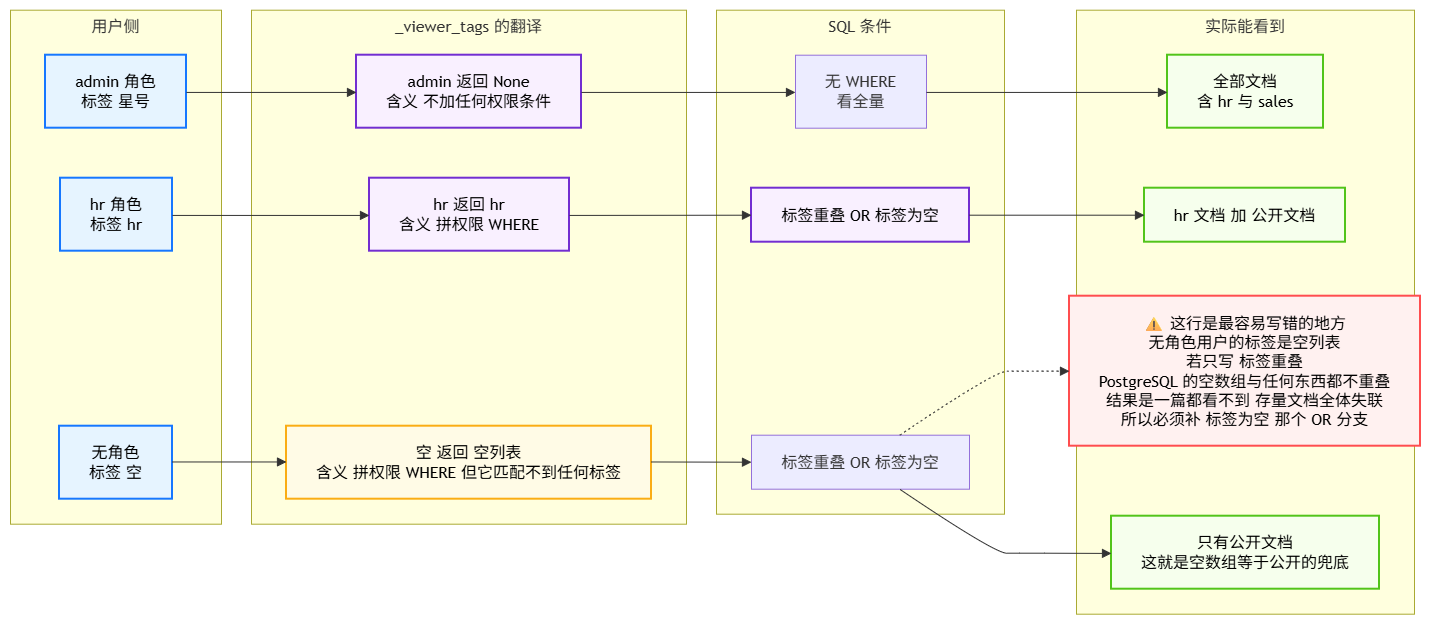

The diagram above was exported from draw.io. Its source (the exported page's mxGraphModel, read from the mxfile embedded in the PNG):
<mxGraphModel dx="1716" dy="1183" grid="1" gridSize="10" guides="1" tooltips="1" connect="1" arrows="1" fold="1" page="1" pageScale="1" pageWidth="827" pageHeight="1169" math="0" shadow="0">
  <root>
    <mxCell id="0" />
    <mxCell id="1" parent="0" />
    <UserObject label="" mermaidData="{&#10;  &quot;data&quot;: &quot;flowchart LR\n    subgraph ROLES[\&quot;用户侧\&quot;]\n        direction TB\n        U1[\&quot;admin 角色&lt;br/&gt;标签 星号\&quot;]\n        U2[\&quot;hr 角色&lt;br/&gt;标签 hr\&quot;]\n        U3[\&quot;无角色&lt;br/&gt;标签 空\&quot;]\n    end\n\n    subgraph VM[\&quot;_viewer_tags 的翻译\&quot;]\n        direction TB\n        V1[\&quot;admin 返回 None&lt;br/&gt;含义 不加任何权限条件\&quot;]\n        V2[\&quot;hr 返回 hr&lt;br/&gt;含义 拼权限 WHERE\&quot;]\n        V3[\&quot;空 返回 空列表&lt;br/&gt;含义 拼权限 WHERE 但它匹配不到任何标签\&quot;]\n    end\n\n    subgraph SQL[\&quot;SQL 条件\&quot;]\n        direction TB\n        S1[\&quot;无 WHERE&lt;br/&gt;看全量\&quot;]\n        S2[\&quot;标签重叠 OR 标签为空\&quot;]\n        S3[\&quot;标签重叠 OR 标签为空\&quot;]\n    end\n\n    subgraph SEE[\&quot;实际能看到\&quot;]\n        direction TB\n        F1[\&quot;全部文档&lt;br/&gt;含 hr 与 sales\&quot;]\n        F2[\&quot;hr 文档 加 公开文档\&quot;]\n        F3[\&quot;只有公开文档&lt;br/&gt;这就是空数组等于公开的兜底\&quot;]\n    end\n\n    U1 --&gt; V1 --&gt; S1 --&gt; F1\n    U2 --&gt; V2 --&gt; S2 --&gt; F2\n    U3 --&gt; V3 --&gt; S3 --&gt; F3\n\n    WARN[\&quot;⚠ 这行是最容易写错的地方&lt;br/&gt;无角色用户的标签是空列表&lt;br/&gt;若只写 标签重叠&lt;br/&gt;PostgreSQL 的空数组与任何东西都不重叠&lt;br/&gt;结果是一篇都看不到 存量文档全体失联&lt;br/&gt;所以必须补 标签为空 那个 OR 分支\&quot;]\n\n    S3 -.-&gt; WARN\n\n    classDef user fill:#e6f4ff,stroke:#1677ff,stroke-width:2px,color:#000\n    classDef key fill:#fffbe6,stroke:#faad14,stroke-width:2px,color:#000\n    classDef sql fill:#f9f0ff,stroke:#722ed1,stroke-width:2px,color:#000\n    classDef good fill:#f6ffed,stroke:#52c41a,stroke-width:2px,color:#000\n    classDef warn fill:#fff1f0,stroke:#ff4d4f,stroke-width:2px,color:#000\n    class U1,U2,U3 user\n    class V1,V2,S2 sql\n    class V3 key\n    class F1,F2,F3 good\n    class WARN warn&quot;,&#10;  &quot;config&quot;: null&#10;}" id="cL6bg26cTtcOYWMWflzW-1">
      <mxCell connectable="0" parent="1" style="group;transparentBounds=1;editIcon=1;lockedGroup=0;groupPadding=10;" vertex="1">
        <mxGeometry as="geometry" />
      </mxCell>
    </UserObject>
    <UserObject label="用户侧" mermaidId="n:ROLES" mermaidBaseStyle="html=1;whiteSpace=wrap;strokeWidth=1;verticalAlign=top;fillColor=light-dark(#ffffde,#1f2020);strokeColor=light-dark(#aaaa33,#cccccc);fontColor=light-dark(#333333,#cccccc);fontFamily=Trebuchet MS,Verdana,Arial,sans-serif;fontSize=16;" mermaidBaseValue="用户侧" id="cL6bg26cTtcOYWMWflzW-2">
      <mxCell parent="cL6bg26cTtcOYWMWflzW-1" style="html=1;whiteSpace=wrap;strokeWidth=1;verticalAlign=top;fillColor=light-dark(#ffffde,#1f2020);strokeColor=light-dark(#aaaa33,#cccccc);fontColor=light-dark(#333333,#cccccc);fontFamily=Trebuchet MS,Verdana,Arial,sans-serif;fontSize=16;" vertex="1">
        <mxGeometry height="514" width="211" x="30" y="30" as="geometry" />
      </mxCell>
    </UserObject>
    <UserObject label="admin 角色&#10;标签 星号" mermaidId="n:U1" mermaidBaseStyle="html=1;whiteSpace=wrap;strokeWidth=2;fillColor=#e6f4ff;strokeColor=#1677ff;fontColor=default;fontFamily=Trebuchet MS,Verdana,Arial,sans-serif;fontSize=16;" mermaidBaseValue="admin 角色&#10;标签 星号" id="cL6bg26cTtcOYWMWflzW-3">
      <mxCell parent="cL6bg26cTtcOYWMWflzW-2" style="html=1;whiteSpace=wrap;strokeWidth=2;fillColor=#e6f4ff;strokeColor=#1677ff;fontColor=default;fontFamily=Trebuchet MS,Verdana,Arial,sans-serif;fontSize=16;" vertex="1">
        <mxGeometry height="73" width="141" x="35" y="45" as="geometry" />
      </mxCell>
    </UserObject>
    <UserObject label="hr 角色&#10;标签 hr" mermaidId="n:U2" mermaidBaseStyle="html=1;whiteSpace=wrap;strokeWidth=2;fillColor=#e6f4ff;strokeColor=#1677ff;fontColor=default;fontFamily=Trebuchet MS,Verdana,Arial,sans-serif;fontSize=16;" mermaidBaseValue="hr 角色&#10;标签 hr" id="cL6bg26cTtcOYWMWflzW-4">
      <mxCell parent="cL6bg26cTtcOYWMWflzW-2" style="html=1;whiteSpace=wrap;strokeWidth=2;fillColor=#e6f4ff;strokeColor=#1677ff;fontColor=default;fontFamily=Trebuchet MS,Verdana,Arial,sans-serif;fontSize=16;" vertex="1">
        <mxGeometry height="73" width="112" x="50" y="168" as="geometry" />
      </mxCell>
    </UserObject>
    <UserObject label="无角色&#10;标签 空" mermaidId="n:U3" mermaidBaseStyle="html=1;whiteSpace=wrap;strokeWidth=2;fillColor=#e6f4ff;strokeColor=#1677ff;fontColor=default;fontFamily=Trebuchet MS,Verdana,Arial,sans-serif;fontSize=16;" mermaidBaseValue="无角色&#10;标签 空" id="cL6bg26cTtcOYWMWflzW-5">
      <mxCell parent="cL6bg26cTtcOYWMWflzW-2" style="html=1;whiteSpace=wrap;strokeWidth=2;fillColor=#e6f4ff;strokeColor=#1677ff;fontColor=default;fontFamily=Trebuchet MS,Verdana,Arial,sans-serif;fontSize=16;" vertex="1">
        <mxGeometry height="73" width="113" x="49" y="416" as="geometry" />
      </mxCell>
    </UserObject>
    <UserObject label="_viewer_tags 的翻译" mermaidId="n:VM" mermaidBaseStyle="html=1;whiteSpace=wrap;strokeWidth=1;verticalAlign=top;fillColor=light-dark(#ffffde,#1f2020);strokeColor=light-dark(#aaaa33,#cccccc);fontColor=light-dark(#333333,#cccccc);fontFamily=Trebuchet MS,Verdana,Arial,sans-serif;fontSize=16;" mermaidBaseValue="_viewer_tags 的翻译" id="cL6bg26cTtcOYWMWflzW-6">
      <mxCell parent="cL6bg26cTtcOYWMWflzW-1" style="html=1;whiteSpace=wrap;strokeWidth=1;verticalAlign=top;fillColor=light-dark(#ffffde,#1f2020);strokeColor=light-dark(#aaaa33,#cccccc);fontColor=light-dark(#333333,#cccccc);fontFamily=Trebuchet MS,Verdana,Arial,sans-serif;fontSize=16;" vertex="1">
        <mxGeometry height="514" width="435" x="271" y="30" as="geometry" />
      </mxCell>
    </UserObject>
    <UserObject label="admin 返回 None&#10;含义 不加任何权限条件" mermaidId="n:V1" mermaidBaseStyle="html=1;whiteSpace=wrap;strokeWidth=2;fillColor=#f9f0ff;strokeColor=#722ed1;fontColor=default;fontFamily=Trebuchet MS,Verdana,Arial,sans-serif;fontSize=16;" mermaidBaseValue="admin 返回 None&#10;含义 不加任何权限条件" id="cL6bg26cTtcOYWMWflzW-7">
      <mxCell parent="cL6bg26cTtcOYWMWflzW-6" style="html=1;whiteSpace=wrap;strokeWidth=2;fillColor=#f9f0ff;strokeColor=#722ed1;fontColor=default;fontFamily=Trebuchet MS,Verdana,Arial,sans-serif;fontSize=16;" vertex="1">
        <mxGeometry height="73" width="225" x="105" y="45" as="geometry" />
      </mxCell>
    </UserObject>
    <UserObject label="hr 返回 hr&#10;含义 拼权限 WHERE" mermaidId="n:V2" mermaidBaseStyle="html=1;whiteSpace=wrap;strokeWidth=2;fillColor=#f9f0ff;strokeColor=#722ed1;fontColor=default;fontFamily=Trebuchet MS,Verdana,Arial,sans-serif;fontSize=16;" mermaidBaseValue="hr 返回 hr&#10;含义 拼权限 WHERE" id="cL6bg26cTtcOYWMWflzW-8">
      <mxCell parent="cL6bg26cTtcOYWMWflzW-6" style="html=1;whiteSpace=wrap;strokeWidth=2;fillColor=#f9f0ff;strokeColor=#722ed1;fontColor=default;fontFamily=Trebuchet MS,Verdana,Arial,sans-serif;fontSize=16;" vertex="1">
        <mxGeometry height="73" width="200" x="118" y="168" as="geometry" />
      </mxCell>
    </UserObject>
    <UserObject label="空 返回 空列表&#10;含义 拼权限 WHERE 但它匹配不到任何标签" mermaidId="n:V3" mermaidBaseStyle="html=1;whiteSpace=wrap;strokeWidth=2;fillColor=#fffbe6;strokeColor=#faad14;fontColor=default;fontFamily=Trebuchet MS,Verdana,Arial,sans-serif;fontSize=16;" mermaidBaseValue="空 返回 空列表&#10;含义 拼权限 WHERE 但它匹配不到任何标签" id="cL6bg26cTtcOYWMWflzW-9">
      <mxCell parent="cL6bg26cTtcOYWMWflzW-6" style="html=1;whiteSpace=wrap;strokeWidth=2;fillColor=#fffbe6;strokeColor=#faad14;fontColor=default;fontFamily=Trebuchet MS,Verdana,Arial,sans-serif;fontSize=16;" vertex="1">
        <mxGeometry height="73" width="365" x="35" y="416" as="geometry" />
      </mxCell>
    </UserObject>
    <UserObject label="SQL 条件" mermaidId="n:SQL" mermaidBaseStyle="html=1;whiteSpace=wrap;strokeWidth=1;verticalAlign=top;fillColor=light-dark(#ffffde,#1f2020);strokeColor=light-dark(#aaaa33,#cccccc);fontColor=light-dark(#333333,#cccccc);fontFamily=Trebuchet MS,Verdana,Arial,sans-serif;fontSize=16;" mermaidBaseValue="SQL 条件" id="cL6bg26cTtcOYWMWflzW-10">
      <mxCell parent="cL6bg26cTtcOYWMWflzW-1" style="html=1;whiteSpace=wrap;strokeWidth=1;verticalAlign=top;fillColor=light-dark(#ffffde,#1f2020);strokeColor=light-dark(#aaaa33,#cccccc);fontColor=light-dark(#333333,#cccccc);fontFamily=Trebuchet MS,Verdana,Arial,sans-serif;fontSize=16;" vertex="1">
        <mxGeometry height="504" width="288" x="736" y="30" as="geometry" />
      </mxCell>
    </UserObject>
    <UserObject label="无 WHERE&#10;看全量" mermaidId="n:S1" mermaidBaseStyle="html=1;whiteSpace=wrap;strokeWidth=1;fillColor=light-dark(#ECECFF,#1f2020);strokeColor=light-dark(#9370DB,#cccccc);fontColor=light-dark(#333333,#cccccc);fontFamily=Trebuchet MS,Verdana,Arial,sans-serif;fontSize=16;" mermaidBaseValue="无 WHERE&#10;看全量" id="cL6bg26cTtcOYWMWflzW-11">
      <mxCell parent="cL6bg26cTtcOYWMWflzW-10" style="html=1;whiteSpace=wrap;strokeWidth=1;fillColor=light-dark(#ECECFF,#1f2020);strokeColor=light-dark(#9370DB,#cccccc);fontColor=light-dark(#333333,#cccccc);fontFamily=Trebuchet MS,Verdana,Arial,sans-serif;fontSize=16;" vertex="1">
        <mxGeometry height="73" width="131" x="79" y="45" as="geometry" />
      </mxCell>
    </UserObject>
    <UserObject label="标签重叠 OR 标签为空" mermaidId="n:S2" mermaidBaseStyle="html=1;whiteSpace=wrap;strokeWidth=2;fillColor=#f9f0ff;strokeColor=#722ed1;fontColor=default;fontFamily=Trebuchet MS,Verdana,Arial,sans-serif;fontSize=16;" mermaidBaseValue="标签重叠 OR 标签为空" id="cL6bg26cTtcOYWMWflzW-12">
      <mxCell parent="cL6bg26cTtcOYWMWflzW-10" style="html=1;whiteSpace=wrap;strokeWidth=2;fillColor=#f9f0ff;strokeColor=#722ed1;fontColor=default;fontFamily=Trebuchet MS,Verdana,Arial,sans-serif;fontSize=16;" vertex="1">
        <mxGeometry height="54" width="218" x="35" y="178" as="geometry" />
      </mxCell>
    </UserObject>
    <UserObject label="标签重叠 OR 标签为空" mermaidId="n:S3" mermaidBaseStyle="html=1;whiteSpace=wrap;strokeWidth=1;fillColor=light-dark(#ECECFF,#1f2020);strokeColor=light-dark(#9370DB,#cccccc);fontColor=light-dark(#333333,#cccccc);fontFamily=Trebuchet MS,Verdana,Arial,sans-serif;fontSize=16;" mermaidBaseValue="标签重叠 OR 标签为空" id="cL6bg26cTtcOYWMWflzW-13">
      <mxCell parent="cL6bg26cTtcOYWMWflzW-10" style="html=1;whiteSpace=wrap;strokeWidth=1;fillColor=light-dark(#ECECFF,#1f2020);strokeColor=light-dark(#9370DB,#cccccc);fontColor=light-dark(#333333,#cccccc);fontFamily=Trebuchet MS,Verdana,Arial,sans-serif;fontSize=16;" vertex="1">
        <mxGeometry height="54" width="218" x="35" y="425" as="geometry" />
      </mxCell>
    </UserObject>
    <UserObject label="实际能看到" mermaidId="n:SEE" mermaidBaseStyle="html=1;whiteSpace=wrap;strokeWidth=1;verticalAlign=top;fillColor=light-dark(#ffffde,#1f2020);strokeColor=light-dark(#aaaa33,#cccccc);fontColor=light-dark(#333333,#cccccc);fontFamily=Trebuchet MS,Verdana,Arial,sans-serif;fontSize=16;" mermaidBaseValue="实际能看到" id="cL6bg26cTtcOYWMWflzW-14">
      <mxCell parent="cL6bg26cTtcOYWMWflzW-1" style="html=1;whiteSpace=wrap;strokeWidth=1;verticalAlign=top;fillColor=light-dark(#ffffde,#1f2020);strokeColor=light-dark(#aaaa33,#cccccc);fontColor=light-dark(#333333,#cccccc);fontFamily=Trebuchet MS,Verdana,Arial,sans-serif;fontSize=16;" vertex="1">
        <mxGeometry height="604" width="338" x="1096" y="30" as="geometry" />
      </mxCell>
    </UserObject>
    <UserObject label="全部文档&#10;含 hr 与 sales" mermaidId="n:F1" mermaidBaseStyle="html=1;whiteSpace=wrap;strokeWidth=2;fillColor=#f6ffed;strokeColor=#52c41a;fontColor=default;fontFamily=Trebuchet MS,Verdana,Arial,sans-serif;fontSize=16;" mermaidBaseValue="全部文档&#10;含 hr 与 sales" id="cL6bg26cTtcOYWMWflzW-15">
      <mxCell parent="cL6bg26cTtcOYWMWflzW-14" style="html=1;whiteSpace=wrap;strokeWidth=2;fillColor=#f6ffed;strokeColor=#52c41a;fontColor=default;fontFamily=Trebuchet MS,Verdana,Arial,sans-serif;fontSize=16;" vertex="1">
        <mxGeometry height="73" width="156" x="91" y="45" as="geometry" />
      </mxCell>
    </UserObject>
    <UserObject label="hr 文档 加 公开文档" mermaidId="n:F2" mermaidBaseStyle="html=1;whiteSpace=wrap;strokeWidth=2;fillColor=#f6ffed;strokeColor=#52c41a;fontColor=default;fontFamily=Trebuchet MS,Verdana,Arial,sans-serif;fontSize=16;" mermaidBaseValue="hr 文档 加 公开文档" id="cL6bg26cTtcOYWMWflzW-16">
      <mxCell parent="cL6bg26cTtcOYWMWflzW-14" style="html=1;whiteSpace=wrap;strokeWidth=2;fillColor=#f6ffed;strokeColor=#52c41a;fontColor=default;fontFamily=Trebuchet MS,Verdana,Arial,sans-serif;fontSize=16;" vertex="1">
        <mxGeometry height="54" width="201" x="68" y="178" as="geometry" />
      </mxCell>
    </UserObject>
    <UserObject label="只有公开文档&#10;这就是空数组等于公开的兜底" mermaidId="n:F3" mermaidBaseStyle="html=1;whiteSpace=wrap;strokeWidth=2;fillColor=#f6ffed;strokeColor=#52c41a;fontColor=default;fontFamily=Trebuchet MS,Verdana,Arial,sans-serif;fontSize=16;" mermaidBaseValue="只有公开文档&#10;这就是空数组等于公开的兜底" id="cL6bg26cTtcOYWMWflzW-17">
      <mxCell parent="cL6bg26cTtcOYWMWflzW-14" style="html=1;whiteSpace=wrap;strokeWidth=2;fillColor=#f6ffed;strokeColor=#52c41a;fontColor=default;fontFamily=Trebuchet MS,Verdana,Arial,sans-serif;fontSize=16;" vertex="1">
        <mxGeometry height="73" width="268" x="35" y="506" as="geometry" />
      </mxCell>
    </UserObject>
    <UserObject label="⚠ 这行是最容易写错的地方&#10;无角色用户的标签是空列表&#10;若只写 标签重叠&#10;PostgreSQL 的空数组与任何东西都不重叠&#10;结果是一篇都看不到 存量文档全体失联&#10;所以必须补 标签为空 那个 OR 分支" mermaidId="n:WARN" mermaidBaseStyle="html=1;whiteSpace=wrap;strokeWidth=2;fillColor=#fff1f0;strokeColor=#ff4d4f;fontColor=default;fontFamily=Trebuchet MS,Verdana,Arial,sans-serif;fontSize=16;" mermaidBaseValue="⚠ 这行是最容易写错的地方&#10;无角色用户的标签是空列表&#10;若只写 标签重叠&#10;PostgreSQL 的空数组与任何东西都不重叠&#10;结果是一篇都看不到 存量文档全体失联&#10;所以必须补 标签为空 那个 OR 分支" id="cL6bg26cTtcOYWMWflzW-18">
      <mxCell parent="cL6bg26cTtcOYWMWflzW-1" style="html=1;whiteSpace=wrap;strokeWidth=2;fillColor=#fff1f0;strokeColor=#ff4d4f;fontColor=default;fontFamily=Trebuchet MS,Verdana,Arial,sans-serif;fontSize=16;" vertex="1">
        <mxGeometry height="150" width="351" x="1089" y="316" as="geometry" />
      </mxCell>
    </UserObject>
    <UserObject label="" mermaidId="e:U1-&gt;V1#0" mermaidBaseStyle="curved=1;startArrow=none;endArrow=block;endSize=7;strokeColor=light-dark(#333333,#cccccc);exitX=1;exitY=0.51;entryX=0;entryY=0.51;" mermaidBaseValue="" id="cL6bg26cTtcOYWMWflzW-19">
      <mxCell edge="1" parent="cL6bg26cTtcOYWMWflzW-1" source="cL6bg26cTtcOYWMWflzW-3" style="curved=1;startArrow=none;endArrow=block;endSize=7;strokeColor=light-dark(#333333,#cccccc);exitX=1;exitY=0.51;entryX=0;entryY=0.51;rounded=0;" target="cL6bg26cTtcOYWMWflzW-7">
        <mxGeometry relative="1" as="geometry">
          <Array as="points" />
        </mxGeometry>
      </mxCell>
    </UserObject>
    <UserObject label="" mermaidId="e:V1-&gt;S1#0" mermaidBaseStyle="curved=1;startArrow=none;endArrow=block;endSize=7;strokeColor=light-dark(#333333,#cccccc);exitX=1;exitY=0.51;entryX=0;entryY=0.51;" mermaidBaseValue="" id="cL6bg26cTtcOYWMWflzW-20">
      <mxCell edge="1" parent="cL6bg26cTtcOYWMWflzW-1" source="cL6bg26cTtcOYWMWflzW-7" style="curved=1;startArrow=none;endArrow=block;endSize=7;strokeColor=light-dark(#333333,#cccccc);exitX=1;exitY=0.51;entryX=0;entryY=0.51;rounded=0;" target="cL6bg26cTtcOYWMWflzW-11">
        <mxGeometry relative="1" as="geometry">
          <Array as="points" />
        </mxGeometry>
      </mxCell>
    </UserObject>
    <UserObject label="" mermaidId="e:S1-&gt;F1#0" mermaidBaseStyle="curved=1;startArrow=none;endArrow=block;endSize=7;strokeColor=light-dark(#333333,#cccccc);exitX=1;exitY=0.51;entryX=0;entryY=0.51;" mermaidBaseValue="" id="cL6bg26cTtcOYWMWflzW-21">
      <mxCell edge="1" parent="cL6bg26cTtcOYWMWflzW-1" source="cL6bg26cTtcOYWMWflzW-11" style="curved=1;startArrow=none;endArrow=block;endSize=7;strokeColor=light-dark(#333333,#cccccc);exitX=1;exitY=0.51;entryX=0;entryY=0.51;rounded=0;" target="cL6bg26cTtcOYWMWflzW-15">
        <mxGeometry relative="1" as="geometry">
          <Array as="points" />
        </mxGeometry>
      </mxCell>
    </UserObject>
    <UserObject label="" mermaidId="e:U2-&gt;V2#0" mermaidBaseStyle="curved=1;startArrow=none;endArrow=block;endSize=7;strokeColor=light-dark(#333333,#cccccc);exitX=1;exitY=0.51;entryX=0;entryY=0.51;" mermaidBaseValue="" id="cL6bg26cTtcOYWMWflzW-22">
      <mxCell edge="1" parent="cL6bg26cTtcOYWMWflzW-1" source="cL6bg26cTtcOYWMWflzW-4" style="curved=1;startArrow=none;endArrow=block;endSize=7;strokeColor=light-dark(#333333,#cccccc);exitX=1;exitY=0.51;entryX=0;entryY=0.51;rounded=0;" target="cL6bg26cTtcOYWMWflzW-8">
        <mxGeometry relative="1" as="geometry">
          <Array as="points" />
        </mxGeometry>
      </mxCell>
    </UserObject>
    <UserObject label="" mermaidId="e:V2-&gt;S2#0" mermaidBaseStyle="curved=1;startArrow=none;endArrow=block;endSize=7;strokeColor=light-dark(#333333,#cccccc);exitX=1;exitY=0.51;entryX=0;entryY=0.5;" mermaidBaseValue="" id="cL6bg26cTtcOYWMWflzW-23">
      <mxCell edge="1" parent="cL6bg26cTtcOYWMWflzW-1" source="cL6bg26cTtcOYWMWflzW-8" style="curved=1;startArrow=none;endArrow=block;endSize=7;strokeColor=light-dark(#333333,#cccccc);exitX=1;exitY=0.51;entryX=0;entryY=0.5;rounded=0;" target="cL6bg26cTtcOYWMWflzW-12">
        <mxGeometry relative="1" as="geometry">
          <Array as="points" />
        </mxGeometry>
      </mxCell>
    </UserObject>
    <UserObject label="" mermaidId="e:S2-&gt;F2#0" mermaidBaseStyle="curved=1;startArrow=none;endArrow=block;endSize=7;strokeColor=light-dark(#333333,#cccccc);exitX=1;exitY=0.5;entryX=0;entryY=0.5;" mermaidBaseValue="" id="cL6bg26cTtcOYWMWflzW-24">
      <mxCell edge="1" parent="cL6bg26cTtcOYWMWflzW-1" source="cL6bg26cTtcOYWMWflzW-12" style="curved=1;startArrow=none;endArrow=block;endSize=7;strokeColor=light-dark(#333333,#cccccc);exitX=1;exitY=0.5;entryX=0;entryY=0.5;rounded=0;" target="cL6bg26cTtcOYWMWflzW-16">
        <mxGeometry relative="1" as="geometry">
          <Array as="points" />
        </mxGeometry>
      </mxCell>
    </UserObject>
    <UserObject label="" mermaidId="e:U3-&gt;V3#0" mermaidBaseStyle="curved=1;startArrow=none;endArrow=block;endSize=7;strokeColor=light-dark(#333333,#cccccc);exitX=1;exitY=0.49;entryX=0;entryY=0.49;" mermaidBaseValue="" id="cL6bg26cTtcOYWMWflzW-25">
      <mxCell edge="1" parent="cL6bg26cTtcOYWMWflzW-1" source="cL6bg26cTtcOYWMWflzW-5" style="curved=1;startArrow=none;endArrow=block;endSize=7;strokeColor=light-dark(#333333,#cccccc);exitX=1;exitY=0.49;entryX=0;entryY=0.49;rounded=0;" target="cL6bg26cTtcOYWMWflzW-9">
        <mxGeometry relative="1" as="geometry">
          <Array as="points" />
        </mxGeometry>
      </mxCell>
    </UserObject>
    <UserObject label="" mermaidId="e:V3-&gt;S3#0" mermaidBaseStyle="curved=1;startArrow=none;endArrow=block;endSize=7;strokeColor=light-dark(#333333,#cccccc);exitX=1;exitY=0.49;entryX=0;entryY=0.5;" mermaidBaseValue="" id="cL6bg26cTtcOYWMWflzW-26">
      <mxCell edge="1" parent="cL6bg26cTtcOYWMWflzW-1" source="cL6bg26cTtcOYWMWflzW-9" style="curved=1;startArrow=none;endArrow=block;endSize=7;strokeColor=light-dark(#333333,#cccccc);exitX=1;exitY=0.49;entryX=0;entryY=0.5;rounded=0;" target="cL6bg26cTtcOYWMWflzW-13">
        <mxGeometry relative="1" as="geometry">
          <Array as="points" />
        </mxGeometry>
      </mxCell>
    </UserObject>
    <UserObject label="" mermaidId="e:S3-&gt;F3#0" mermaidBaseStyle="curved=1;startArrow=none;endArrow=block;endSize=7;strokeColor=light-dark(#333333,#cccccc);exitX=0.68;exitY=1;entryX=0;entryY=0.51;" mermaidBaseValue="" id="cL6bg26cTtcOYWMWflzW-27">
      <mxCell edge="1" parent="cL6bg26cTtcOYWMWflzW-1" source="cL6bg26cTtcOYWMWflzW-13" style="curved=1;startArrow=none;endArrow=block;endSize=7;strokeColor=light-dark(#333333,#cccccc);exitX=0.68;exitY=1;entryX=0;entryY=0.51;rounded=0;" target="cL6bg26cTtcOYWMWflzW-17">
        <mxGeometry relative="1" as="geometry">
          <Array as="points">
            <mxPoint x="1014" y="573" />
            <mxPoint x="1039" y="573" />
            <mxPoint x="1064" y="573" />
          </Array>
        </mxGeometry>
      </mxCell>
    </UserObject>
    <UserObject label="" mermaidId="e:S3-&gt;WARN#0" mermaidBaseStyle="curved=1;dashed=1;dashPattern=2 3;fixDash=1;startArrow=none;endArrow=block;endSize=7;strokeColor=light-dark(#333333,#cccccc);exitX=0.68;exitY=0;entryX=0;entryY=0.5;" mermaidBaseValue="" id="cL6bg26cTtcOYWMWflzW-28">
      <mxCell edge="1" parent="cL6bg26cTtcOYWMWflzW-1" source="cL6bg26cTtcOYWMWflzW-13" style="curved=1;dashed=1;dashPattern=2 3;fixDash=1;startArrow=none;endArrow=block;endSize=7;strokeColor=light-dark(#333333,#cccccc);exitX=0.68;exitY=0;entryX=0;entryY=0.5;rounded=0;" target="cL6bg26cTtcOYWMWflzW-18">
        <mxGeometry relative="1" as="geometry">
          <Array as="points">
            <mxPoint x="1014" y="391" />
            <mxPoint x="1039" y="391" />
            <mxPoint x="1064" y="391" />
          </Array>
        </mxGeometry>
      </mxCell>
    </UserObject>
  </root>
</mxGraphModel>